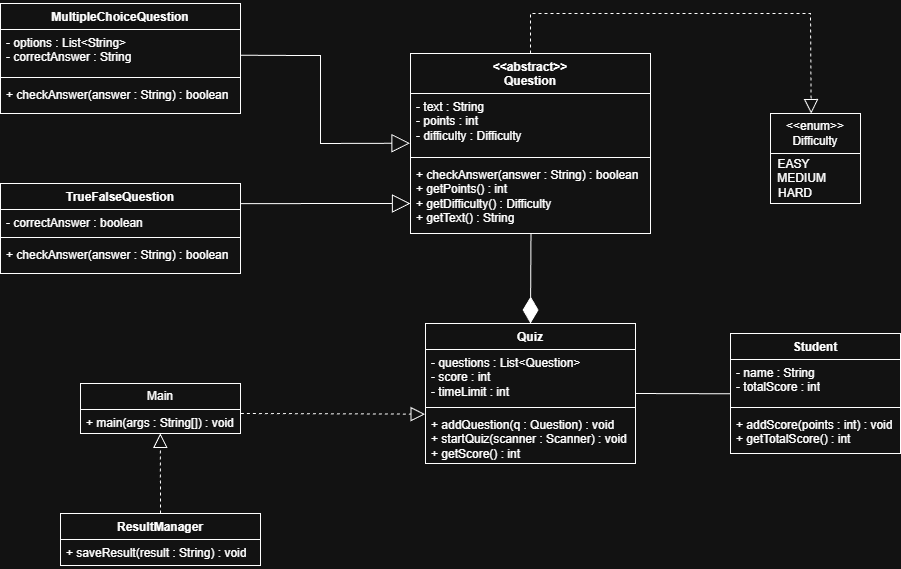

The diagram above was exported from draw.io. Its source (the exported page's mxGraphModel, read from the mxfile embedded in the PNG):
<mxGraphModel dx="5728" dy="2123" grid="1" gridSize="10" guides="1" tooltips="1" connect="1" arrows="1" fold="1" page="1" pageScale="1" pageWidth="827" pageHeight="1169" math="0" shadow="0">
  <root>
    <mxCell id="0" />
    <mxCell id="1" parent="0" />
    <mxCell id="q8C-QZZPOulPqmHmYThp-5" parent="1" style="swimlane;fontStyle=1;align=center;verticalAlign=top;childLayout=stackLayout;horizontal=1;startSize=40;horizontalStack=0;resizeParent=1;resizeParentMax=0;resizeLast=0;collapsible=1;marginBottom=0;whiteSpace=wrap;html=1;" value="&lt;div&gt;&amp;lt;&amp;lt;abstract&amp;gt;&amp;gt;&lt;/div&gt;&lt;div&gt;Question&lt;/div&gt;" vertex="1">
      <mxGeometry height="180" width="240" x="-500" y="190" as="geometry" />
    </mxCell>
    <mxCell id="q8C-QZZPOulPqmHmYThp-6" parent="q8C-QZZPOulPqmHmYThp-5" style="text;strokeColor=none;fillColor=none;align=left;verticalAlign=top;spacingLeft=4;spacingRight=4;overflow=hidden;rotatable=0;points=[[0,0.5],[1,0.5]];portConstraint=eastwest;whiteSpace=wrap;html=1;" value="&lt;div&gt;- text : String&lt;/div&gt;&lt;div&gt;- points : int&lt;/div&gt;&lt;div&gt;- difficulty : Difficulty&lt;/div&gt;" vertex="1">
      <mxGeometry height="60" width="240" y="40" as="geometry" />
    </mxCell>
    <mxCell id="q8C-QZZPOulPqmHmYThp-7" parent="q8C-QZZPOulPqmHmYThp-5" style="line;strokeWidth=1;fillColor=none;align=left;verticalAlign=middle;spacingTop=-1;spacingLeft=3;spacingRight=3;rotatable=0;labelPosition=right;points=[];portConstraint=eastwest;strokeColor=inherit;" value="" vertex="1">
      <mxGeometry height="8" width="240" y="100" as="geometry" />
    </mxCell>
    <mxCell id="q8C-QZZPOulPqmHmYThp-8" parent="q8C-QZZPOulPqmHmYThp-5" style="text;strokeColor=none;fillColor=none;align=left;verticalAlign=top;spacingLeft=4;spacingRight=4;overflow=hidden;rotatable=0;points=[[0,0.5],[1,0.5]];portConstraint=eastwest;whiteSpace=wrap;html=1;" value="&lt;div&gt;+ checkAnswer(answer : String) : boolean&lt;/div&gt;&lt;div&gt;+ getPoints() : int&lt;/div&gt;&lt;div&gt;+ getDifficulty() : Difficulty&lt;/div&gt;&lt;div&gt;+ getText() : String&lt;/div&gt;" vertex="1">
      <mxGeometry height="72" width="240" y="108" as="geometry" />
    </mxCell>
    <mxCell id="q8C-QZZPOulPqmHmYThp-9" parent="1" style="swimlane;fontStyle=1;align=center;verticalAlign=top;childLayout=stackLayout;horizontal=1;startSize=26;horizontalStack=0;resizeParent=1;resizeParentMax=0;resizeLast=0;collapsible=1;marginBottom=0;whiteSpace=wrap;html=1;" value="MultipleChoiceQuestion" vertex="1">
      <mxGeometry height="110" width="240" x="-910" y="140" as="geometry" />
    </mxCell>
    <mxCell id="q8C-QZZPOulPqmHmYThp-10" parent="q8C-QZZPOulPqmHmYThp-9" style="text;strokeColor=none;fillColor=none;align=left;verticalAlign=top;spacingLeft=4;spacingRight=4;overflow=hidden;rotatable=0;points=[[0,0.5],[1,0.5]];portConstraint=eastwest;whiteSpace=wrap;html=1;" value="&lt;div&gt;- options : List&amp;lt;String&amp;gt;&lt;/div&gt;&lt;div&gt;- correctAnswer : String&lt;/div&gt;" vertex="1">
      <mxGeometry height="44" width="240" y="26" as="geometry" />
    </mxCell>
    <mxCell id="q8C-QZZPOulPqmHmYThp-11" parent="q8C-QZZPOulPqmHmYThp-9" style="line;strokeWidth=1;fillColor=none;align=left;verticalAlign=middle;spacingTop=-1;spacingLeft=3;spacingRight=3;rotatable=0;labelPosition=right;points=[];portConstraint=eastwest;strokeColor=inherit;" value="" vertex="1">
      <mxGeometry height="8" width="240" y="70" as="geometry" />
    </mxCell>
    <mxCell id="q8C-QZZPOulPqmHmYThp-12" parent="q8C-QZZPOulPqmHmYThp-9" style="text;strokeColor=none;fillColor=none;align=left;verticalAlign=top;spacingLeft=4;spacingRight=4;overflow=hidden;rotatable=0;points=[[0,0.5],[1,0.5]];portConstraint=eastwest;whiteSpace=wrap;html=1;" value="+ checkAnswer(answer : String) : boolean" vertex="1">
      <mxGeometry height="32" width="240" y="78" as="geometry" />
    </mxCell>
    <mxCell id="q8C-QZZPOulPqmHmYThp-13" parent="1" style="swimlane;fontStyle=1;align=center;verticalAlign=top;childLayout=stackLayout;horizontal=1;startSize=26;horizontalStack=0;resizeParent=1;resizeParentMax=0;resizeLast=0;collapsible=1;marginBottom=0;whiteSpace=wrap;html=1;" value="TrueFalseQuestion" vertex="1">
      <mxGeometry height="90" width="240" x="-910" y="320" as="geometry" />
    </mxCell>
    <mxCell id="q8C-QZZPOulPqmHmYThp-14" parent="q8C-QZZPOulPqmHmYThp-13" style="text;strokeColor=none;fillColor=none;align=left;verticalAlign=top;spacingLeft=4;spacingRight=4;overflow=hidden;rotatable=0;points=[[0,0.5],[1,0.5]];portConstraint=eastwest;whiteSpace=wrap;html=1;" value="- correctAnswer : boolean" vertex="1">
      <mxGeometry height="24" width="240" y="26" as="geometry" />
    </mxCell>
    <mxCell id="q8C-QZZPOulPqmHmYThp-15" parent="q8C-QZZPOulPqmHmYThp-13" style="line;strokeWidth=1;fillColor=none;align=left;verticalAlign=middle;spacingTop=-1;spacingLeft=3;spacingRight=3;rotatable=0;labelPosition=right;points=[];portConstraint=eastwest;strokeColor=inherit;" value="" vertex="1">
      <mxGeometry height="8" width="240" y="50" as="geometry" />
    </mxCell>
    <mxCell id="q8C-QZZPOulPqmHmYThp-16" parent="q8C-QZZPOulPqmHmYThp-13" style="text;strokeColor=none;fillColor=none;align=left;verticalAlign=top;spacingLeft=4;spacingRight=4;overflow=hidden;rotatable=0;points=[[0,0.5],[1,0.5]];portConstraint=eastwest;whiteSpace=wrap;html=1;" value="+ checkAnswer(answer : String) : boolean" vertex="1">
      <mxGeometry height="32" width="240" y="58" as="geometry" />
    </mxCell>
    <mxCell id="q8C-QZZPOulPqmHmYThp-17" parent="1" style="swimlane;fontStyle=1;align=center;verticalAlign=top;childLayout=stackLayout;horizontal=1;startSize=26;horizontalStack=0;resizeParent=1;resizeParentMax=0;resizeLast=0;collapsible=1;marginBottom=0;whiteSpace=wrap;html=1;" value="Quiz" vertex="1">
      <mxGeometry height="140" width="210" x="-485" y="460" as="geometry" />
    </mxCell>
    <mxCell id="q8C-QZZPOulPqmHmYThp-18" parent="q8C-QZZPOulPqmHmYThp-17" style="text;strokeColor=none;fillColor=none;align=left;verticalAlign=top;spacingLeft=4;spacingRight=4;overflow=hidden;rotatable=0;points=[[0,0.5],[1,0.5]];portConstraint=eastwest;whiteSpace=wrap;html=1;" value="&lt;div&gt;- questions : List&amp;lt;Question&amp;gt;&lt;/div&gt;&lt;div&gt;- score : int&lt;/div&gt;&lt;div&gt;- timeLimit : int&lt;/div&gt;" vertex="1">
      <mxGeometry height="54" width="210" y="26" as="geometry" />
    </mxCell>
    <mxCell id="q8C-QZZPOulPqmHmYThp-19" parent="q8C-QZZPOulPqmHmYThp-17" style="line;strokeWidth=1;fillColor=none;align=left;verticalAlign=middle;spacingTop=-1;spacingLeft=3;spacingRight=3;rotatable=0;labelPosition=right;points=[];portConstraint=eastwest;strokeColor=inherit;" value="" vertex="1">
      <mxGeometry height="8" width="210" y="80" as="geometry" />
    </mxCell>
    <mxCell id="q8C-QZZPOulPqmHmYThp-20" parent="q8C-QZZPOulPqmHmYThp-17" style="text;strokeColor=none;fillColor=none;align=left;verticalAlign=top;spacingLeft=4;spacingRight=4;overflow=hidden;rotatable=0;points=[[0,0.5],[1,0.5]];portConstraint=eastwest;whiteSpace=wrap;html=1;" value="&lt;div&gt;+ addQuestion(q : Question) : void&lt;/div&gt;&lt;div&gt;+ startQuiz(scanner : Scanner) : void&lt;/div&gt;&lt;div&gt;+ getScore() : int&lt;/div&gt;" vertex="1">
      <mxGeometry height="52" width="210" y="88" as="geometry" />
    </mxCell>
    <mxCell id="q8C-QZZPOulPqmHmYThp-21" parent="1" style="swimlane;fontStyle=1;align=center;verticalAlign=top;childLayout=stackLayout;horizontal=1;startSize=26;horizontalStack=0;resizeParent=1;resizeParentMax=0;resizeLast=0;collapsible=1;marginBottom=0;whiteSpace=wrap;html=1;" value="Student" vertex="1">
      <mxGeometry height="120" width="170" x="-180" y="470" as="geometry" />
    </mxCell>
    <mxCell id="q8C-QZZPOulPqmHmYThp-22" parent="q8C-QZZPOulPqmHmYThp-21" style="text;strokeColor=none;fillColor=none;align=left;verticalAlign=top;spacingLeft=4;spacingRight=4;overflow=hidden;rotatable=0;points=[[0,0.5],[1,0.5]];portConstraint=eastwest;whiteSpace=wrap;html=1;" value="&lt;div&gt;- name : String&lt;/div&gt;&lt;div&gt;- totalScore : int&lt;/div&gt;" vertex="1">
      <mxGeometry height="44" width="170" y="26" as="geometry" />
    </mxCell>
    <mxCell id="q8C-QZZPOulPqmHmYThp-23" parent="q8C-QZZPOulPqmHmYThp-21" style="line;strokeWidth=1;fillColor=none;align=left;verticalAlign=middle;spacingTop=-1;spacingLeft=3;spacingRight=3;rotatable=0;labelPosition=right;points=[];portConstraint=eastwest;strokeColor=inherit;" value="" vertex="1">
      <mxGeometry height="8" width="170" y="70" as="geometry" />
    </mxCell>
    <mxCell id="q8C-QZZPOulPqmHmYThp-24" parent="q8C-QZZPOulPqmHmYThp-21" style="text;strokeColor=none;fillColor=none;align=left;verticalAlign=top;spacingLeft=4;spacingRight=4;overflow=hidden;rotatable=0;points=[[0,0.5],[1,0.5]];portConstraint=eastwest;whiteSpace=wrap;html=1;" value="&lt;div&gt;+ addScore(points : int) : void&lt;/div&gt;&lt;div&gt;+ getTotalScore() : int&lt;/div&gt;" vertex="1">
      <mxGeometry height="42" width="170" y="78" as="geometry" />
    </mxCell>
    <mxCell id="q8C-QZZPOulPqmHmYThp-29" parent="1" style="swimlane;fontStyle=0;childLayout=stackLayout;horizontal=1;startSize=40;fillColor=none;horizontalStack=0;resizeParent=1;resizeParentMax=0;resizeLast=0;collapsible=1;marginBottom=0;whiteSpace=wrap;html=1;" value="&lt;div&gt;&amp;lt;&amp;lt;enum&amp;gt;&amp;gt;&lt;/div&gt;&lt;div&gt;Difficulty&lt;/div&gt;" vertex="1">
      <mxGeometry height="90" width="90" x="-140" y="250" as="geometry" />
    </mxCell>
    <mxCell id="q8C-QZZPOulPqmHmYThp-33" parent="q8C-QZZPOulPqmHmYThp-29" style="text;html=1;whiteSpace=wrap;strokeColor=none;fillColor=none;align=center;verticalAlign=middle;rounded=0;" value="&lt;div&gt;EASY&amp;nbsp; &amp;nbsp; &amp;nbsp; &amp;nbsp; &amp;nbsp; &amp;nbsp; &amp;nbsp;&lt;/div&gt;&lt;div&gt;MEDIUM&amp;nbsp; &amp;nbsp; &amp;nbsp; &amp;nbsp;&amp;nbsp;&lt;/div&gt;&lt;div&gt;HARD&amp;nbsp; &amp;nbsp; &amp;nbsp; &amp;nbsp; &amp;nbsp; &amp;nbsp;&amp;nbsp;&lt;/div&gt;" vertex="1">
      <mxGeometry height="50" width="90" y="40" as="geometry" />
    </mxCell>
    <mxCell id="q8C-QZZPOulPqmHmYThp-34" parent="1" style="swimlane;fontStyle=1;align=center;verticalAlign=top;childLayout=stackLayout;horizontal=1;startSize=26;horizontalStack=0;resizeParent=1;resizeParentMax=0;resizeLast=0;collapsible=1;marginBottom=0;whiteSpace=wrap;html=1;" value="ResultManager" vertex="1">
      <mxGeometry height="52" width="200" x="-850" y="650" as="geometry" />
    </mxCell>
    <mxCell id="q8C-QZZPOulPqmHmYThp-35" parent="q8C-QZZPOulPqmHmYThp-34" style="text;strokeColor=none;fillColor=none;align=left;verticalAlign=top;spacingLeft=4;spacingRight=4;overflow=hidden;rotatable=0;points=[[0,0.5],[1,0.5]];portConstraint=eastwest;whiteSpace=wrap;html=1;" value="+ saveResult(result : String) : void" vertex="1">
      <mxGeometry height="26" width="200" y="26" as="geometry" />
    </mxCell>
    <mxCell id="q8C-QZZPOulPqmHmYThp-36" parent="q8C-QZZPOulPqmHmYThp-34" style="line;strokeWidth=1;fillColor=none;align=left;verticalAlign=middle;spacingTop=-1;spacingLeft=3;spacingRight=3;rotatable=0;labelPosition=right;points=[];portConstraint=eastwest;strokeColor=inherit;" value="" vertex="1">
      <mxGeometry width="200" y="52" as="geometry" />
    </mxCell>
    <mxCell id="q8C-QZZPOulPqmHmYThp-43" parent="1" style="swimlane;fontStyle=0;childLayout=stackLayout;horizontal=1;startSize=26;fillColor=none;horizontalStack=0;resizeParent=1;resizeParentMax=0;resizeLast=0;collapsible=1;marginBottom=0;whiteSpace=wrap;html=1;" value="Main" vertex="1">
      <mxGeometry height="50" width="160" x="-830" y="520" as="geometry" />
    </mxCell>
    <mxCell id="q8C-QZZPOulPqmHmYThp-44" parent="q8C-QZZPOulPqmHmYThp-43" style="text;strokeColor=none;fillColor=none;align=left;verticalAlign=top;spacingLeft=4;spacingRight=4;overflow=hidden;rotatable=0;points=[[0,0.5],[1,0.5]];portConstraint=eastwest;whiteSpace=wrap;html=1;" value="&lt;div&gt;+ main(args : String[]) : void&lt;/div&gt;" vertex="1">
      <mxGeometry height="24" width="160" y="26" as="geometry" />
    </mxCell>
    <mxCell id="q8C-QZZPOulPqmHmYThp-51" edge="1" parent="1" source="q8C-QZZPOulPqmHmYThp-10" style="endArrow=block;endSize=16;endFill=0;html=1;rounded=0;exitX=1.001;exitY=0.585;exitDx=0;exitDy=0;exitPerimeter=0;entryX=-0.002;entryY=0.829;entryDx=0;entryDy=0;entryPerimeter=0;" target="q8C-QZZPOulPqmHmYThp-6" value="&lt;div&gt;&lt;br&gt;&lt;/div&gt;">
      <mxGeometry relative="1" width="160" x="0.2603" as="geometry">
        <mxPoint as="offset" />
        <Array as="points">
          <mxPoint x="-610" y="192" />
          <mxPoint x="-590" y="192" />
          <mxPoint x="-590" y="280" />
        </Array>
        <mxPoint x="-660" y="210" as="sourcePoint" />
        <mxPoint x="-590" y="310" as="targetPoint" />
      </mxGeometry>
    </mxCell>
    <mxCell id="q8C-QZZPOulPqmHmYThp-52" edge="1" parent="1" source="q8C-QZZPOulPqmHmYThp-13" style="endArrow=block;endSize=16;endFill=0;html=1;rounded=0;exitX=1.002;exitY=0.223;exitDx=0;exitDy=0;exitPerimeter=0;entryX=0;entryY=0.584;entryDx=0;entryDy=0;entryPerimeter=0;" target="q8C-QZZPOulPqmHmYThp-8" value="">
      <mxGeometry relative="1" width="160" as="geometry">
        <mxPoint x="-660" y="340" as="sourcePoint" />
        <mxPoint x="-500" y="340" as="targetPoint" />
      </mxGeometry>
    </mxCell>
    <mxCell id="q8C-QZZPOulPqmHmYThp-53" edge="1" parent="1" source="q8C-QZZPOulPqmHmYThp-8" style="endArrow=diamondThin;endFill=1;endSize=24;html=1;rounded=0;exitX=0.502;exitY=0.998;exitDx=0;exitDy=0;exitPerimeter=0;entryX=0.5;entryY=0;entryDx=0;entryDy=0;" target="q8C-QZZPOulPqmHmYThp-17" value="">
      <mxGeometry relative="1" width="160" as="geometry">
        <mxPoint x="-470" y="400" as="sourcePoint" />
        <mxPoint x="-380" y="450" as="targetPoint" />
      </mxGeometry>
    </mxCell>
    <mxCell id="q8C-QZZPOulPqmHmYThp-54" edge="1" parent="1" source="q8C-QZZPOulPqmHmYThp-17" style="endArrow=none;html=1;edgeStyle=orthogonalEdgeStyle;rounded=0;exitX=1;exitY=0.5;exitDx=0;exitDy=0;entryX=-0.002;entryY=0.779;entryDx=0;entryDy=0;entryPerimeter=0;" target="q8C-QZZPOulPqmHmYThp-22" value="">
      <mxGeometry relative="1" as="geometry">
        <mxPoint x="-270" y="529.7" as="sourcePoint" />
        <mxPoint x="-200" y="529.7" as="targetPoint" />
      </mxGeometry>
    </mxCell>
    <mxCell id="q8C-QZZPOulPqmHmYThp-60" edge="1" parent="1" source="q8C-QZZPOulPqmHmYThp-44" style="endArrow=block;dashed=1;endFill=0;endSize=12;html=1;rounded=0;exitX=1.002;exitY=0.167;exitDx=0;exitDy=0;exitPerimeter=0;entryX=-0.002;entryY=0.051;entryDx=0;entryDy=0;entryPerimeter=0;" target="q8C-QZZPOulPqmHmYThp-20" value="">
      <mxGeometry relative="1" width="160" as="geometry">
        <mxPoint x="-660" y="550" as="sourcePoint" />
        <mxPoint x="-500" y="550" as="targetPoint" />
      </mxGeometry>
    </mxCell>
    <mxCell id="q8C-QZZPOulPqmHmYThp-61" edge="1" parent="1" source="q8C-QZZPOulPqmHmYThp-34" style="endArrow=block;dashed=1;endFill=0;endSize=12;html=1;rounded=0;exitX=0.5;exitY=0;exitDx=0;exitDy=0;entryX=0.499;entryY=0.995;entryDx=0;entryDy=0;entryPerimeter=0;" target="q8C-QZZPOulPqmHmYThp-44" value="">
      <mxGeometry relative="1" width="160" as="geometry">
        <mxPoint x="-750" y="620" as="sourcePoint" />
        <mxPoint x="-590" y="620" as="targetPoint" />
      </mxGeometry>
    </mxCell>
    <mxCell id="q8C-QZZPOulPqmHmYThp-62" edge="1" parent="1" source="q8C-QZZPOulPqmHmYThp-5" style="endArrow=block;dashed=1;endFill=0;endSize=12;html=1;rounded=0;exitX=0.5;exitY=0;exitDx=0;exitDy=0;entryX=0.452;entryY=0.001;entryDx=0;entryDy=0;entryPerimeter=0;" target="q8C-QZZPOulPqmHmYThp-29" value="">
      <mxGeometry relative="1" width="160" as="geometry">
        <Array as="points">
          <mxPoint x="-380" y="150" />
          <mxPoint x="-100" y="150" />
        </Array>
        <mxPoint x="-380" y="130" as="sourcePoint" />
        <mxPoint x="-100" y="249" as="targetPoint" />
      </mxGeometry>
    </mxCell>
  </root>
</mxGraphModel>